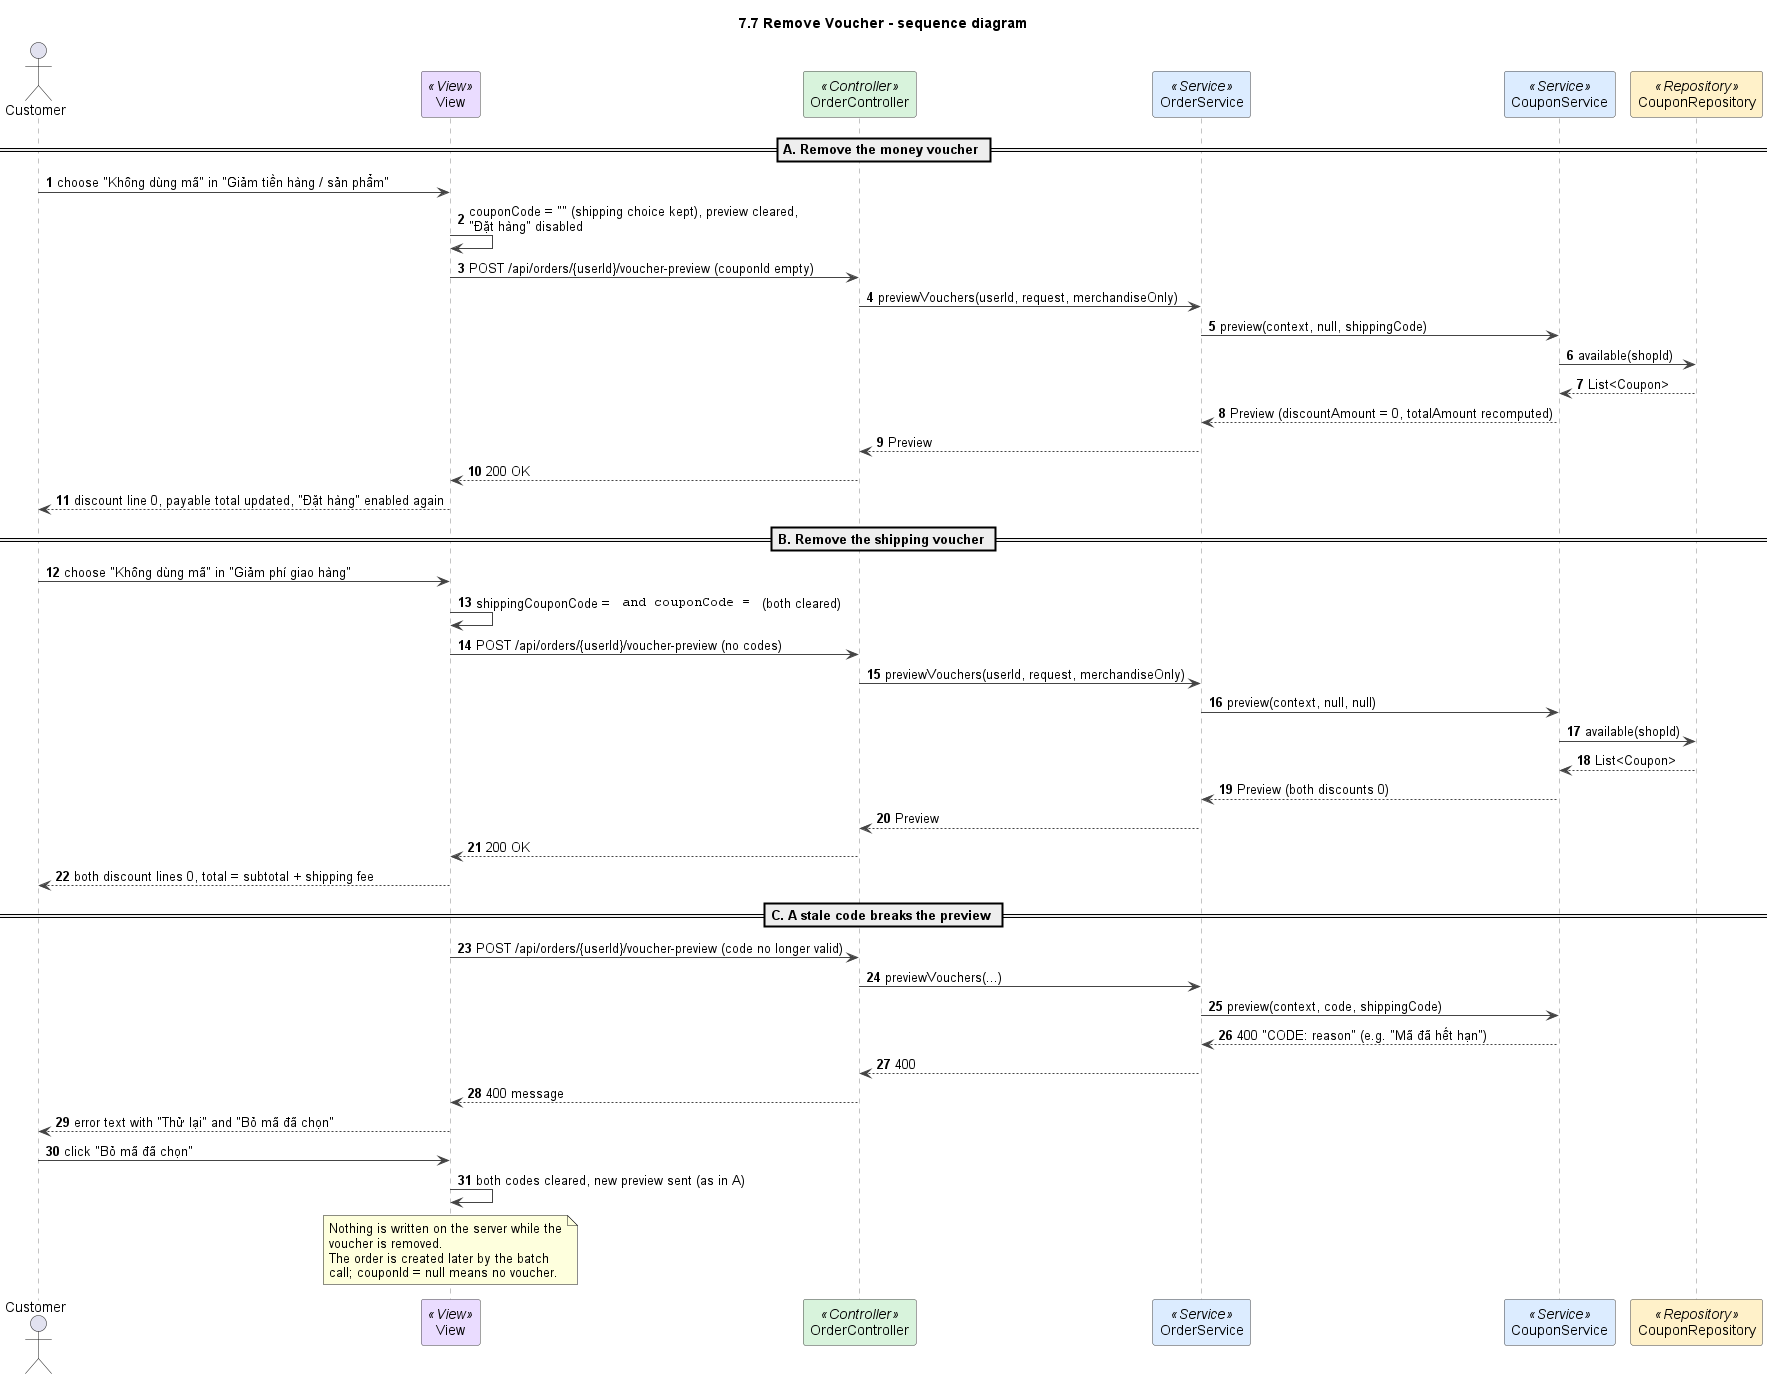

The diagram above was rendered by PlantUML. Its source (embedded in the PNG):
@startuml
title 7.7 Remove Voucher - sequence diagram
autonumber
skinparam shadowing false
skinparam defaultFontName Arial
skinparam wrapWidth 240
skinparam ArrowColor #444444
skinparam sequenceMessageAlign left
skinparam sequence {
  LifeLineBorderColor #888888
  ParticipantBorderColor #444444
  ParticipantBackgroundColor #FFFFFF
}

actor Customer as U
participant "View" as V <<View>> #EADCFF
participant OrderController as C <<Controller>> #D8F3DC
participant OrderService as S <<Service>> #DCECFF
participant CouponService as CS <<Service>> #DCECFF
participant CouponRepository as CR <<Repository>> #FFF1C9

== A. Remove the money voucher ==
U -> V : choose "Không dùng mã" in "Giảm tiền hàng / sản phẩm"
V -> V : couponCode = "" (shipping choice kept), preview cleared,\n"Đặt hàng" disabled
V -> C : POST /api/orders/{userId}/voucher-preview (couponId empty)
C -> S : previewVouchers(userId, request, merchandiseOnly)
S -> CS : preview(context, null, shippingCode)
CS -> CR : available(shopId)
CR --> CS : List<Coupon>
CS --> S : Preview (discountAmount = 0, totalAmount recomputed)
S --> C : Preview
C --> V : 200 OK
V --> U : discount line 0, payable total updated, "Đặt hàng" enabled again

== B. Remove the shipping voucher ==
U -> V : choose "Không dùng mã" in "Giảm phí giao hàng"
V -> V : shippingCouponCode = "" and couponCode = "" (both cleared)
V -> C : POST /api/orders/{userId}/voucher-preview (no codes)
C -> S : previewVouchers(userId, request, merchandiseOnly)
S -> CS : preview(context, null, null)
CS -> CR : available(shopId)
CR --> CS : List<Coupon>
CS --> S : Preview (both discounts 0)
S --> C : Preview
C --> V : 200 OK
V --> U : both discount lines 0, total = subtotal + shipping fee

== C. A stale code breaks the preview ==
V -> C : POST /api/orders/{userId}/voucher-preview (code no longer valid)
C -> S : previewVouchers(...)
S -> CS : preview(context, code, shippingCode)
CS --> S : 400 "CODE: reason" (e.g. "Mã đã hết hạn")
S --> C : 400
C --> V : 400 message
V --> U : error text with "Thử lại" and "Bỏ mã đã chọn"
U -> V : click "Bỏ mã đã chọn"
V -> V : both codes cleared, new preview sent (as in A)

note over V
  Nothing is written on the server while the voucher is removed.
  The order is created later by the batch call; couponId = null means no voucher.
end note

@enduml